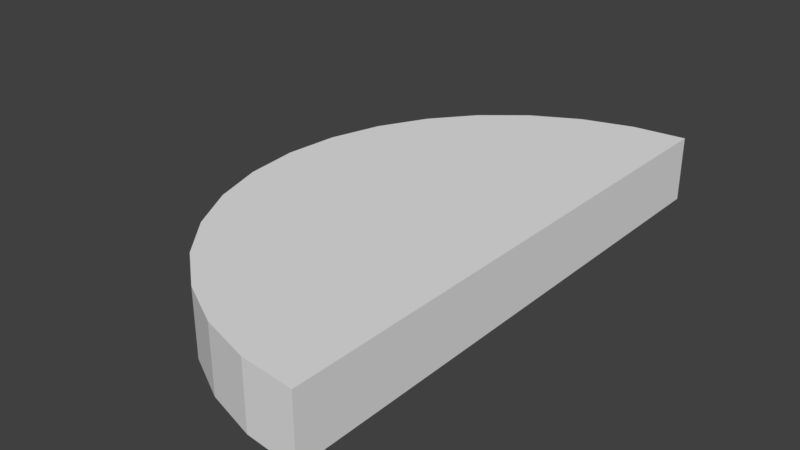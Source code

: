 # Source: DiscHalf.blend  (saved by Blender 2.80.75; exported with 4.5.12 LTS)
import bpy
from mathutils import Matrix  # noqa: F401  (used for matrix-valued properties, if any)

bpy.ops.wm.read_factory_settings(use_empty=True)
scene = bpy.context.scene
scene.name = 'Scene'

# ---- materials (node trees are filled in below, after node groups)
mat_material_004 = bpy.data.materials.new('Material.004')
mat_material_004.alpha_threshold = 0.0
mat_material_004.use_transparent_shadow = False
mat_material_004.roughness = 0.5

# ---- material node trees

# ---- world
world_world = bpy.data.worlds.new('World'); scene.world = world_world
world_world.color = (0.05088, 0.05088, 0.05088)
world_world.use_sun_shadow = False
world_world.sun_shadow_jitter_overblur = 0.0
world_world.cycles.sampling_method = 'MANUAL'

# ---- meshes
me_cylinder_003 = bpy.data.meshes.new('Cylinder.003')
me_cylinder_003.from_pydata([(-6.619e-08, 2.236, -0.2691), (-6.619e-08, 2.236, 0.2691), (-7.948e-07, -2.236, -0.2691), (-7.948e-07, -2.236, 0.2691), (-0.4362, -2.193, -0.2691), (-0.4362, -2.193, 0.2691), (-0.8557, -2.066, -0.2691), (-0.8557, -2.066, 0.2691), (-1.242, -1.859, -0.2691), (-1.242, -1.859, 0.2691), (-1.581, -1.581, -0.2691), (-1.581, -1.581, 0.2691), (-1.859, -1.242, -0.2691), (-1.859, -1.242, 0.2691), (-2.066, -0.8557, -0.2691), (-2.066, -0.8557, 0.2691), (-2.193, -0.4362, -0.2691), (-2.193, -0.4362, 0.2691), (-2.236, 1.765e-06, -0.2691), (-2.236, 1.765e-06, 0.2691), (-2.193, 0.4362, -0.2691), (-2.193, 0.4362, 0.2691), (-2.066, 0.8557, -0.2691), (-2.066, 0.8557, 0.2691), (-1.859, 1.242, -0.2691), (-1.859, 1.242, 0.2691), (-1.581, 1.581, -0.2691), (-1.581, 1.581, 0.2691), (-1.242, 1.859, -0.2691), (-1.242, 1.859, 0.2691), (-0.8557, 2.066, -0.2691), (-0.8557, 2.066, 0.2691), (-0.4362, 2.193, -0.2691), (-0.4362, 2.193, 0.2691), (-0.02956, 2.207, 0.2691), (-0.00228, 2.225, 0.2691), (-0.01194, 2.218, 0.2691), (-6.782e-08, 2.226, 0.2691), (-0.005684, 2.222, 0.2691), (-6.619e-08, 2.236, 0.2484), (-0.01597, 2.22, 0.2691), (-0.008682, 2.223, 0.2691), (-0.0102, 2.226, 0.2691), (-0.00171, 2.227, 0.2691), (-0.006327, 2.227, 0.2691), (-0.003717, 2.227, 0.2691), (-6.754e-08, 2.228, 0.2691), (-6.619e-08, 2.236, 0.254)], [], [(2, 3, 5, 4), (4, 5, 7, 6), (6, 7, 9, 8), (8, 9, 11, 10), (10, 11, 13, 12), (12, 13, 15, 14), (14, 15, 17, 16), (16, 17, 19, 18), (18, 19, 21, 20), (20, 21, 23, 22), (22, 23, 25, 24), (24, 25, 27, 26), (26, 27, 29, 28), (28, 29, 31, 30), (30, 31, 33, 32), (32, 33, 1, 47, 39, 0), (0, 2, 4, 6, 8, 10, 12, 14, 16, 18, 20, 22, 24, 26, 28, 30, 32), (3, 37, 35, 7, 5), (0, 39, 37, 3, 2), (7, 35, 38, 11, 9), (11, 38, 36, 15, 13), (15, 36, 34, 19, 17), (19, 34, 23, 21), (23, 34, 40, 27, 25), (38, 35, 43, 45), (35, 37, 46, 43), (36, 38, 41), (37, 39, 47, 46), (34, 36, 41, 40), (40, 41, 44, 42), (41, 38, 45, 44), (27, 40, 42, 31, 29), (43, 46, 1), (42, 44, 1), (44, 45, 1), (46, 47, 1), (45, 43, 1), (31, 42, 1, 33)])
_uv = me_cylinder_003.uv_layers.new(name='UVMap')
_uv.uv.foreach_set('vector', [0.9116, 1.0, 0.8231, 1.0, 0.8231, 0.9123, 0.9116, 0.9123, 0.9116, 0.9123, 0.8231, 0.9123, 0.8231, 0.823, 0.9116, 0.823, 0.9116, 0.823, 0.8231, 0.823, 0.8231, 0.7353, 0.9116, 0.7353, 0.9116, 0.7353, 0.8231, 0.7353, 0.8231, 0.6527, 0.9116, 0.6527, 0.9116, 0.6527, 0.8231, 0.6527, 0.8231, 0.5784, 0.9116, 0.5784, 0.9116, 0.5784, 0.8231, 0.5784, 0.8231, 0.5041, 0.9116, 0.5041, 0.9116, 0.5041, 0.8231, 0.5041, 0.8231, 0.4216, 0.9116, 0.4216, 0.9116, 0.4216, 0.8231, 0.4216, 0.8231, 0.3339, 0.9116, 0.3339, 0.9116, 0.3339, 0.8231, 0.3339, 0.8231, 0.2445, 0.9116, 0.2445, 0.9116, 0.2445, 0.8231, 0.2445, 0.8231, 0.1569, 0.9116, 0.1569, 0.9116, 0.1569, 0.8231, 0.1569, 0.8231, 0.07431, 0.9116, 0.07431, 0.9116, 0.07431, 0.8231, 0.07431, 0.8231, 0.0, 0.9116, 0.0, 0.9116, 0.0, 1.0, 0.0, 1.0, 0.08257, 0.9116, 0.08257, 0.9116, 0.08257, 1.0, 0.08257, 1.0, 0.1702, 0.9116, 0.1702, 0.9116, 0.1702, 1.0, 0.1702, 1.0, 0.2596, 0.9116, 0.2596, 0.9116, 0.2596, 1.0, 0.2596, 1.0, 0.3472, 0.9975, 0.3472, 0.9966, 0.3472, 0.9116, 0.3472, 0.7347, 0.0, 0.7347, 0.9118, 0.6631, 0.903, 0.5941, 0.8771, 0.5306, 0.835, 0.475, 0.7783, 0.4293, 0.7092, 0.3953, 0.6304, 0.3744, 0.5448, 0.3674, 0.4559, 0.3744, 0.367, 0.3953, 0.2814, 0.4293, 0.2026, 0.475, 0.1335, 0.5306, 0.07683, 0.5941, 0.0347, 0.6631, 0.00876, 0.3674, 0.0, 0.3674, 0.9098, 0.367, 0.9095, 0.2268, 0.0347, 0.2957, 0.00876, 0.8231, 0.9118, 0.7381, 0.9118, 0.7347, 0.9098, 0.7347, 0.0, 0.8231, 0.0, 0.2268, 0.0347, 0.367, 0.9095, 0.3664, 0.909, 0.1076, 0.1335, 0.1633, 0.07683, 0.1076, 0.1335, 0.3664, 0.909, 0.3654, 0.9082, 0.02796, 0.2814, 0.06191, 0.2026, 0.02796, 0.2814, 0.3654, 0.9082, 0.3625, 0.9058, 0.0, 0.4559, 0.007059, 0.367, 0.0, 0.4559, 0.3625, 0.9058, 0.02796, 0.6304, 0.007059, 0.5448, 0.02796, 0.6304, 0.3625, 0.9058, 0.3647, 0.9085, 0.1076, 0.7783, 0.06191, 0.7092, 0.3664, 0.909, 0.367, 0.9095, 0.3671, 0.91, 0.3667, 0.91, 0.367, 0.9095, 0.3674, 0.9098, 0.3674, 0.9101, 0.3671, 0.91, 0.3654, 0.9082, 0.3664, 0.909, 0.3659, 0.9092, 0.7347, 0.9098, 0.7381, 0.9118, 0.7372, 0.9118, 0.7347, 0.9101, 0.3625, 0.9058, 0.3654, 0.9082, 0.3659, 0.9092, 0.3647, 0.9085, 0.3647, 0.9085, 0.3659, 0.9092, 0.3663, 0.9099, 0.3657, 0.9097, 0.3659, 0.9092, 0.3664, 0.909, 0.3667, 0.91, 0.3663, 0.9099, 0.1076, 0.7783, 0.3647, 0.9085, 0.3657, 0.9097, 0.2268, 0.8771, 0.1633, 0.835, 0.3671, 0.91, 0.3674, 0.9101, 0.3674, 0.9118, 0.3657, 0.9097, 0.3663, 0.9099, 0.3674, 0.9118, 0.3663, 0.9099, 0.3667, 0.91, 0.3674, 0.9118, 0.7347, 0.9101, 0.7372, 0.9118, 0.7347, 0.9118, 0.3667, 0.91, 0.3671, 0.91, 0.3674, 0.9118, 0.2268, 0.8771, 0.3657, 0.9097, 0.3674, 0.9118, 0.2957, 0.903])
me_cylinder_003.materials.append(mat_material_004)
me_cylinder_003.use_remesh_preserve_volume = False
me_cylinder_003.use_remesh_preserve_attributes = False
me_cylinder_003.use_mirror_vertex_groups = False
me_cylinder_003.update()

# ---- objects
ob_cylinder_003 = bpy.data.objects.new('Cylinder.003', me_cylinder_003)

# ---- transforms, parenting, visibility, modifiers, constraints
ob_cylinder_003.location = (0.0, 0.0, 0.0)
ob_cylinder_003.lineart.crease_threshold = 0.0

# ---- collection membership
scene.collection.objects.link(ob_cylinder_003)

# ---- scene / render settings (as saved in the file)
scene.frame_start = 1; scene.frame_end = 250; scene.frame_set(1)
scene.render.engine = 'BLENDER_EEVEE_NEXT'
scene.render.resolution_percentage = 50
scene.render.dither_intensity = 0.0
scene.cycles.use_denoising = False
scene.cycles.samples = 128
scene.cycles.sampling_pattern = 'TABULATED_SOBOL'
scene.cycles.use_adaptive_sampling = False
scene.cycles.use_light_tree = False
scene.cycles.blur_glossy = 0.0
scene.cycles.sample_clamp_indirect = 0.0
scene.view_settings.view_transform = 'Standard'
bpy.context.view_layer.update()

# ---- added for rendering (the .blend has no active camera and no usable light): camera, sun
cam_auto = bpy.data.cameras.new('AutoCamera')
cam_auto.lens = 50.0
cam_auto.sensor_width = 36.0
cam_auto.clip_end = 1000.0
ob_auto_camera = bpy.data.objects.new('AutoCamera', cam_auto)
scene.collection.objects.link(ob_auto_camera)
ob_auto_camera.location = (3.53485, -5.58348, 3.72232)
ob_auto_camera.rotation_euler = (1.09748, -7.21219e-08, 0.694738)
scene.camera = ob_auto_camera
light_auto_sun = bpy.data.lights.new('AutoSun', 'SUN')
light_auto_sun.energy = 3.0
light_auto_sun.angle = 0.0523599
ob_auto_sun = bpy.data.objects.new('AutoSun', light_auto_sun)
scene.collection.objects.link(ob_auto_sun)
ob_auto_sun.rotation_euler = (0.872665, 0.174533, 0.523599)
bpy.context.view_layer.update()
